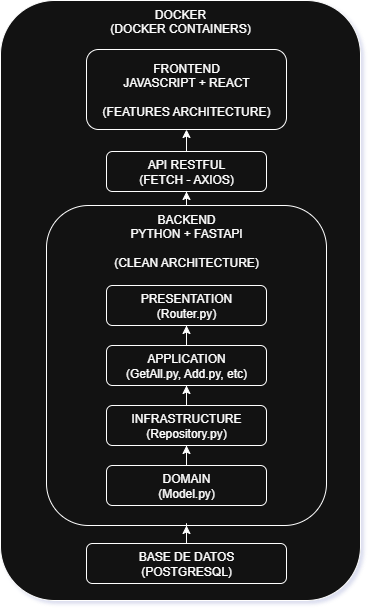

The diagram above was exported from draw.io. Its source (the exported page's mxGraphModel, read from the mxfile embedded in the PNG):
<mxGraphModel dx="872" dy="529" grid="1" gridSize="10" guides="1" tooltips="1" connect="1" arrows="1" fold="1" page="1" pageScale="1" pageWidth="827" pageHeight="1169" math="0" shadow="0">
  <root>
    <mxCell id="0" />
    <mxCell id="1" parent="0" />
    <mxCell id="F_xOB2QNqxahTCYHjRB4-20" value="DOCKER&lt;br&gt;&lt;div&gt;(DOCKER CONTAINERS)&lt;/div&gt;" style="rounded=1;whiteSpace=wrap;html=1;verticalAlign=top;" vertex="1" parent="1">
      <mxGeometry x="240" y="40" width="360" height="600" as="geometry" />
    </mxCell>
    <mxCell id="F_xOB2QNqxahTCYHjRB4-35" value="FRONTEND&lt;div&gt;JAVASCRIPT + REACT&lt;/div&gt;&lt;div&gt;&lt;br&gt;&lt;/div&gt;&lt;div&gt;(FEATURES ARCHITECTURE)&lt;/div&gt;" style="rounded=1;whiteSpace=wrap;html=1;" vertex="1" parent="1">
      <mxGeometry x="326" y="89" width="200" height="80" as="geometry" />
    </mxCell>
    <mxCell id="F_xOB2QNqxahTCYHjRB4-36" value="" style="edgeStyle=orthogonalEdgeStyle;rounded=0;orthogonalLoop=1;jettySize=auto;html=1;" edge="1" parent="1" source="F_xOB2QNqxahTCYHjRB4-37" target="F_xOB2QNqxahTCYHjRB4-39">
      <mxGeometry relative="1" as="geometry" />
    </mxCell>
    <mxCell id="F_xOB2QNqxahTCYHjRB4-37" value="BACKEND&lt;div&gt;PYTHON + FASTAPI&lt;/div&gt;&lt;div&gt;&lt;br&gt;&lt;/div&gt;&lt;div&gt;(CLEAN ARCHITECTURE)&lt;/div&gt;" style="rounded=1;whiteSpace=wrap;html=1;verticalAlign=top;" vertex="1" parent="1">
      <mxGeometry x="286" y="245" width="280" height="320" as="geometry" />
    </mxCell>
    <mxCell id="F_xOB2QNqxahTCYHjRB4-38" value="" style="edgeStyle=orthogonalEdgeStyle;rounded=0;orthogonalLoop=1;jettySize=auto;html=1;" edge="1" parent="1" source="F_xOB2QNqxahTCYHjRB4-39" target="F_xOB2QNqxahTCYHjRB4-35">
      <mxGeometry relative="1" as="geometry" />
    </mxCell>
    <mxCell id="F_xOB2QNqxahTCYHjRB4-39" value="API RESTFUL&lt;div&gt;(FETCH - AXIOS)&lt;/div&gt;" style="rounded=1;whiteSpace=wrap;html=1;" vertex="1" parent="1">
      <mxGeometry x="346" y="191" width="160" height="40" as="geometry" />
    </mxCell>
    <mxCell id="F_xOB2QNqxahTCYHjRB4-40" value="PRESENTATION&lt;div&gt;(Router.py)&lt;/div&gt;" style="rounded=1;whiteSpace=wrap;html=1;" vertex="1" parent="1">
      <mxGeometry x="346" y="325" width="160" height="40" as="geometry" />
    </mxCell>
    <mxCell id="F_xOB2QNqxahTCYHjRB4-41" value="" style="edgeStyle=orthogonalEdgeStyle;rounded=0;orthogonalLoop=1;jettySize=auto;html=1;" edge="1" parent="1" source="F_xOB2QNqxahTCYHjRB4-42" target="F_xOB2QNqxahTCYHjRB4-40">
      <mxGeometry relative="1" as="geometry" />
    </mxCell>
    <mxCell id="F_xOB2QNqxahTCYHjRB4-42" value="APPLICATION&lt;br&gt;&lt;div&gt;(GetAll.py, Add.py, etc)&lt;/div&gt;" style="rounded=1;whiteSpace=wrap;html=1;" vertex="1" parent="1">
      <mxGeometry x="346" y="385" width="160" height="40" as="geometry" />
    </mxCell>
    <mxCell id="F_xOB2QNqxahTCYHjRB4-43" value="" style="edgeStyle=orthogonalEdgeStyle;rounded=0;orthogonalLoop=1;jettySize=auto;html=1;" edge="1" parent="1" source="F_xOB2QNqxahTCYHjRB4-44" target="F_xOB2QNqxahTCYHjRB4-42">
      <mxGeometry relative="1" as="geometry" />
    </mxCell>
    <mxCell id="F_xOB2QNqxahTCYHjRB4-44" value="INFRASTRUCTURE&lt;br&gt;&lt;div&gt;(Repository.py)&lt;/div&gt;" style="rounded=1;whiteSpace=wrap;html=1;" vertex="1" parent="1">
      <mxGeometry x="346" y="445" width="160" height="40" as="geometry" />
    </mxCell>
    <mxCell id="F_xOB2QNqxahTCYHjRB4-45" value="" style="edgeStyle=orthogonalEdgeStyle;rounded=0;orthogonalLoop=1;jettySize=auto;html=1;" edge="1" parent="1" source="F_xOB2QNqxahTCYHjRB4-46" target="F_xOB2QNqxahTCYHjRB4-44">
      <mxGeometry relative="1" as="geometry" />
    </mxCell>
    <mxCell id="F_xOB2QNqxahTCYHjRB4-46" value="DOMAIN&lt;br&gt;&lt;div&gt;(Model.py)&lt;/div&gt;" style="rounded=1;whiteSpace=wrap;html=1;" vertex="1" parent="1">
      <mxGeometry x="346" y="505" width="160" height="40" as="geometry" />
    </mxCell>
    <mxCell id="F_xOB2QNqxahTCYHjRB4-49" value="" style="edgeStyle=orthogonalEdgeStyle;rounded=0;orthogonalLoop=1;jettySize=auto;html=1;entryX=0.5;entryY=1;entryDx=0;entryDy=0;" edge="1" parent="1" source="F_xOB2QNqxahTCYHjRB4-48" target="F_xOB2QNqxahTCYHjRB4-37">
      <mxGeometry relative="1" as="geometry">
        <mxPoint x="426" y="570" as="targetPoint" />
      </mxGeometry>
    </mxCell>
    <mxCell id="F_xOB2QNqxahTCYHjRB4-48" value="BASE DE DATOS&lt;br&gt;&lt;div&gt;(POSTGRESQL)&lt;/div&gt;" style="rounded=1;whiteSpace=wrap;html=1;" vertex="1" parent="1">
      <mxGeometry x="326" y="583" width="200" height="40" as="geometry" />
    </mxCell>
  </root>
</mxGraphModel>